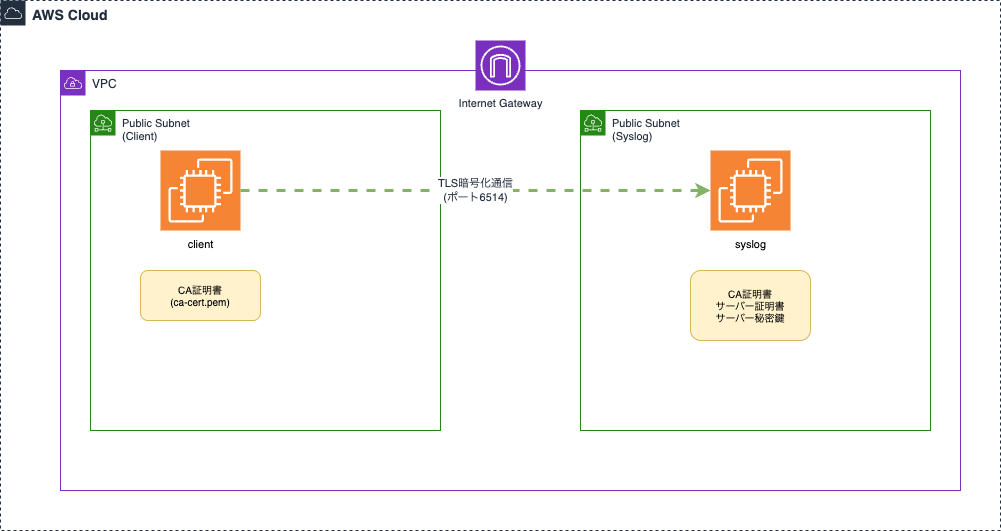

The diagram above was exported from draw.io. Its source (the exported page's mxGraphModel, read from the mxfile embedded in the PNG):
<mxGraphModel dx="754" dy="208" grid="1" gridSize="10" guides="1" tooltips="1" connect="1" arrows="1" fold="1" page="1" pageScale="1" pageWidth="1169" pageHeight="827" math="0" shadow="0">
  <root>
    <mxCell id="0" />
    <mxCell id="1" parent="0" />
    <mxCell id="aws-cloud" value="AWS Cloud" style="points=[[0,0],[0.25,0],[0.5,0],[0.75,0],[1,0],[1,0.25],[1,0.5],[1,0.75],[1,1],[0.75,1],[0.5,1],[0.25,1],[0,1],[0,0.75],[0,0.5],[0,0.25]];outlineConnect=0;gradientColor=none;html=1;whiteSpace=wrap;fontSize=14;fontStyle=1;shape=mxgraph.aws4.group;grIcon=mxgraph.aws4.group_aws_cloud;strokeColor=#232F3E;fillColor=none;verticalAlign=top;align=left;spacingLeft=30;fontColor=#232F3E;dashed=1;" parent="1" vertex="1">
      <mxGeometry x="40" y="150" width="1000" height="530" as="geometry" />
    </mxCell>
    <mxCell id="vpc" value="VPC" style="points=[[0,0],[0.25,0],[0.5,0],[0.75,0],[1,0],[1,0.25],[1,0.5],[1,0.75],[1,1],[0.75,1],[0.5,1],[0.25,1],[0,1],[0,0.75],[0,0.5],[0,0.25]];outlineConnect=0;gradientColor=none;html=1;whiteSpace=wrap;fontSize=12;fontStyle=0;shape=mxgraph.aws4.group;grIcon=mxgraph.aws4.group_vpc;strokeColor=#7B2FBE;fillColor=none;verticalAlign=top;align=left;spacingLeft=30;fontColor=#232F3E;dashed=0;" parent="1" vertex="1">
      <mxGeometry x="100" y="220" width="900" height="420" as="geometry" />
    </mxCell>
    <mxCell id="subnet-client" value="Public Subnet&#10;(Client)" style="points=[[0,0],[0.25,0],[0.5,0],[0.75,0],[1,0],[1,0.25],[1,0.5],[1,0.75],[1,1],[0.75,1],[0.5,1],[0.25,1],[0,1],[0,0.75],[0,0.5],[0,0.25]];outlineConnect=0;gradientColor=none;html=1;whiteSpace=wrap;fontSize=11;fontStyle=0;shape=mxgraph.aws4.group;grIcon=mxgraph.aws4.group_subnet;strokeColor=#248814;fillColor=none;verticalAlign=top;align=left;spacingLeft=30;fontColor=#232F3E;dashed=0;" parent="1" vertex="1">
      <mxGeometry x="130" y="260" width="350" height="320" as="geometry" />
    </mxCell>
    <mxCell id="subnet-syslog" value="Public Subnet&#10;(Syslog)" style="points=[[0,0],[0.25,0],[0.5,0],[0.75,0],[1,0],[1,0.25],[1,0.5],[1,0.75],[1,1],[0.75,1],[0.5,1],[0.25,1],[0,1],[0,0.75],[0,0.5],[0,0.25]];outlineConnect=0;gradientColor=none;html=1;whiteSpace=wrap;fontSize=11;fontStyle=0;shape=mxgraph.aws4.group;grIcon=mxgraph.aws4.group_subnet;strokeColor=#248814;fillColor=none;verticalAlign=top;align=left;spacingLeft=30;fontColor=#232F3E;dashed=0;" parent="1" vertex="1">
      <mxGeometry x="620" y="260" width="350" height="320" as="geometry" />
    </mxCell>
    <mxCell id="client-ec2" value="&lt;span style=&quot;color: rgb(0, 0, 0); font-size: 11px; text-wrap-mode: wrap;&quot;&gt;client&lt;/span&gt;" style="sketch=0;outlineConnect=0;fontColor=#232F3E;gradientColor=none;fillColor=#F58534;strokeColor=#ffffff;dashed=0;verticalLabelPosition=bottom;verticalAlign=top;align=center;html=1;fontSize=12;fontStyle=0;aspect=fixed;shape=mxgraph.aws4.resourceIcon;resIcon=mxgraph.aws4.ec2;" parent="1" vertex="1">
      <mxGeometry x="200" y="300" width="80" height="80" as="geometry" />
    </mxCell>
    <mxCell id="client-ca-cert" value="CA証明書&#10;(ca-cert.pem)" style="rounded=1;whiteSpace=wrap;html=1;fillColor=#fff2cc;strokeColor=#d6b656;fontSize=10;" parent="1" vertex="1">
      <mxGeometry x="180" y="420" width="120" height="50" as="geometry" />
    </mxCell>
    <mxCell id="tls-arrow" value="TLS暗号化通信&#10;(ポート6514)" style="edgeStyle=orthogonalEdgeStyle;rounded=0;orthogonalLoop=1;jettySize=auto;html=1;strokeWidth=3;strokeColor=#82b366;dashed=1;endArrow=classic;endFill=1;fontSize=11;fontColor=#232F3E;labelBackgroundColor=#ffffff;" parent="1" source="client-ec2" target="syslog-ec2" edge="1">
      <mxGeometry relative="1" as="geometry">
        <mxPoint x="500" y="340" as="targetPoint" />
        <Array as="points">
          <mxPoint x="500" y="340" />
        </Array>
      </mxGeometry>
    </mxCell>
    <mxCell id="syslog-ec2" value="&lt;span style=&quot;color: rgb(0, 0, 0); font-size: 11px; text-wrap-mode: wrap;&quot;&gt;syslog&lt;/span&gt;" style="sketch=0;outlineConnect=0;fontColor=#232F3E;gradientColor=none;fillColor=#F58534;strokeColor=#ffffff;dashed=0;verticalLabelPosition=bottom;verticalAlign=top;align=center;html=1;fontSize=12;fontStyle=0;aspect=fixed;shape=mxgraph.aws4.resourceIcon;resIcon=mxgraph.aws4.ec2;" parent="1" vertex="1">
      <mxGeometry x="750" y="300" width="80" height="80" as="geometry" />
    </mxCell>
    <mxCell id="syslog-certs" value="CA証明書&#10;サーバー証明書&#10;サーバー秘密鍵" style="rounded=1;whiteSpace=wrap;html=1;fillColor=#fff2cc;strokeColor=#d6b656;fontSize=10;" parent="1" vertex="1">
      <mxGeometry x="730" y="420" width="120" height="70" as="geometry" />
    </mxCell>
    <mxCell id="igw" value="Internet Gateway" style="sketch=0;outlineConnect=0;fontColor=#232F3E;gradientColor=none;fillColor=#7B2FBE;strokeColor=#ffffff;dashed=0;verticalLabelPosition=bottom;verticalAlign=top;align=center;html=1;fontSize=11;fontStyle=0;aspect=fixed;shape=mxgraph.aws4.resourceIcon;resIcon=mxgraph.aws4.internet_gateway;" parent="1" vertex="1">
      <mxGeometry x="515" y="190" width="50" height="50" as="geometry" />
    </mxCell>
  </root>
</mxGraphModel>